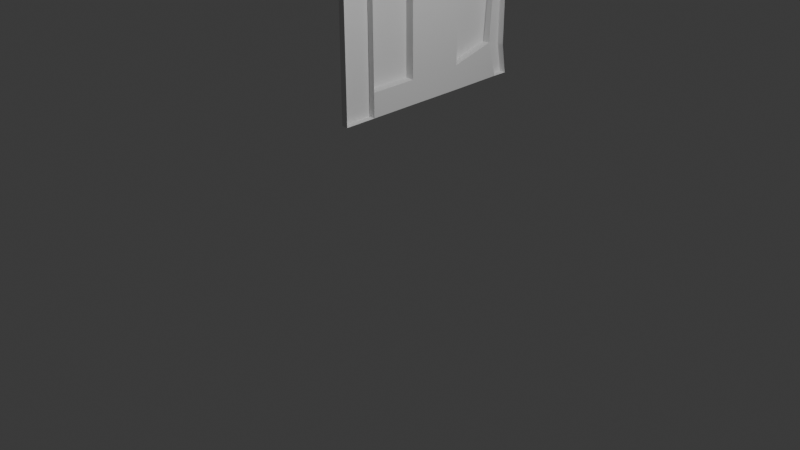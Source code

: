 # Source: door_.blend  (saved by Blender 5.2.44; exported with 4.5.12 LTS)
import bpy
from mathutils import Matrix  # noqa: F401  (used for matrix-valued properties, if any)

bpy.ops.wm.read_factory_settings(use_empty=True)
scene = bpy.context.scene
scene.name = 'Scene'

# ---- collections
col_collection = bpy.data.collections.new('Collection'); scene.collection.children.link(col_collection)

# ---- world
world_world = bpy.data.worlds.new('World'); scene.world = world_world
world_world.use_nodes = True; world_world.node_tree.nodes.clear()
_N = world_world.node_tree.nodes; _L = world_world.node_tree.links
n0 = _N.new('ShaderNodeOutputWorld'); n0.name = 'World Output'; n0.location = (200, 100)
n1 = _N.new('ShaderNodeBackground'); n1.name = 'Background'; n1.location = (-200, 100)
n1.inputs[0].default_value = (0.05088, 0.05088, 0.05088, 1.0)
_L.new(n1.outputs[0], n0.inputs[0])
n0.is_active_output = True
world_world.color = (0.05088, 0.05088, 0.05088)
world_world.sun_shadow_jitter_overblur = 0.0

# ---- cameras
cam_camera = bpy.data.cameras.new('Camera')
cam_camera.clip_end = 100.0
cam_camera.ortho_scale = 7.314

# ---- lights
light_light = bpy.data.lights.new('Light', 'POINT')
light_light.energy = 1000.0
light_light.shadow_soft_size = 0.1

# ---- meshes
me_plane = bpy.data.meshes.new('Plane')
me_plane.from_pydata([(-1.077, -1.332, 0.9061), (4.725, -1.357, 1.814), (-1.109, 1.14, 0.9578), (4.693, 1.187, 1.869), (-1.082, -0.9451, 0.9142), (4.72, -0.9587, 1.823), (4.692, 1.0, 1.865), (-1.106, 0.9612, 0.9541), (-0.7716, -1.334, 0.954), (-0.8028, 1.142, 1.006), (-0.7765, -0.9458, 0.9621), (-0.8005, 0.9634, 1.002), (0.9804, -1.341, 1.228), (0.9469, 1.156, 1.289), (0.9755, -0.9499, 1.237), (0.954, 0.9786, 1.313), (1.541, -1.344, 1.316), (1.502, 1.152, 1.389), (1.536, -0.9512, 1.324), (1.501, 0.9672, 1.457), (-1.07, -0.9432, 0.8345), (-1.065, -1.33, 0.8264), (1.554, -1.342, 1.236), (4.737, -1.355, 1.735), (4.705, 1.002, 1.785), (4.706, 1.189, 1.79), (-0.7903, 1.144, 0.9262), (-1.096, 1.142, 0.8781), (-1.094, 0.9631, 0.8744), (4.732, -0.9568, 1.743), (-0.764, -0.944, 0.8824), (-0.788, 0.9653, 0.9224), (-0.7591, -1.332, 0.8743), (0.959, 1.156, 1.212), (0.988, -0.9481, 1.157), (0.9687, 0.9789, 1.244), (0.9929, -1.339, 1.149), (1.513, 1.15, 1.315), (1.549, -0.9494, 1.245), (1.516, 0.9735, 1.407), (1.545, -0.9499, 1.268), (0.9844, -0.9486, 1.18), (1.512, 0.9712, 1.423), (0.9645, 0.9789, 1.265), (4.431, -1.356, 1.769), (4.335, 1.133, 1.812), (4.426, -0.958, 1.777), (4.257, 0.8856, 1.795), (4.444, -1.354, 1.689), (4.347, 1.134, 1.732), (4.439, -0.9562, 1.697), (4.268, 0.8862, 1.715), (-1.09, -0.3704, 0.9263), (4.712, -0.3673, 1.836), (-0.7837, -0.3702, 0.9742), (1.023, -0.3732, 1.275), (1.515, -0.3759, 1.35), (-1.077, -0.3685, 0.8465), (-0.7712, -0.3684, 0.8945), (1.026, -0.3745, 1.222), (1.521, -0.3764, 1.298), (4.419, -0.3675, 1.79), (4.704, 0.3325, 1.851), (-0.7674, 0.2587, 1.02), (0.974, 0.3444, 1.339), (1.481, 0.3386, 1.387), (-0.7522, 0.2545, 0.9485), (0.9851, 0.3513, 1.3), (1.482, 0.3434, 1.339), (4.41, 0.3313, 1.805), (-1.098, 0.3093, 0.9406), (-1.085, 0.3107, 0.861), (0.9924, -0.9474, 1.129), (-0.7596, -0.9433, 0.8545), (0.9735, 0.9787, 1.217), (-0.7837, 0.9659, 0.8945), (-0.7486, 0.2566, 0.921), (0.9936, 0.3546, 1.256), (4.443, -0.9555, 1.669), (1.553, -0.9487, 1.217), (4.282, 0.8943, 1.688), (1.522, 0.9763, 1.386), (1.487, 0.3457, 1.293), (4.427, 0.3338, 1.697), (-0.7669, -0.3677, 0.8666), (1.022, -0.375, 1.17), (1.527, -0.3761, 1.248), (4.436, -0.365, 1.682), (1.526, -0.3762, 1.255), (1.023, -0.375, 1.177), (0.9925, 0.3544, 1.262), (1.486, 0.3456, 1.299), (1.557, -0.9481, 1.191), (0.9965, -0.9468, 1.103), (1.528, 0.9786, 1.363), (0.9777, 0.9784, 1.191), (0.9971, 0.3547, 1.229), (1.492, 0.3459, 1.267), (1.019, -0.375, 1.143), (1.531, -0.3755, 1.222)], [], [(11, 15, 35, 31), (15, 19, 39, 35), (69, 62, 6, 47), (1, 5, 29, 23), (47, 6, 24, 51), (14, 10, 30, 34), (10, 14, 72, 73), (18, 14, 34, 38), (52, 4, 20, 57), (55, 14, 41, 59), (46, 18, 38, 50), (13, 9, 26, 33), (51, 24, 25, 49), (48, 23, 29, 50), (71, 66, 31, 28), (21, 32, 30, 20), (28, 31, 26, 27), (32, 36, 34, 30), (31, 35, 33, 26), (36, 22, 38, 34), (35, 39, 37, 33), (63, 11, 31, 66), (4, 0, 21, 20), (2, 7, 28, 27), (44, 1, 23, 48), (12, 16, 22, 36), (6, 3, 25, 24), (8, 12, 36, 32), (0, 8, 32, 21), (45, 17, 37, 49), (9, 2, 27, 26), (17, 13, 33, 37), (43, 67, 96, 95), (14, 18, 40, 41), (65, 19, 42, 68), (19, 15, 43, 42), (3, 45, 49, 25), (16, 44, 48, 22), (22, 48, 50, 38), (39, 51, 49, 37), (5, 46, 50, 29), (19, 47, 51, 39), (69, 47, 80, 83), (63, 64, 77, 76), (18, 56, 60, 40), (60, 59, 98, 99), (10, 54, 58, 30), (20, 30, 58, 57), (64, 55, 59, 67), (70, 52, 57, 71), (18, 46, 78, 79), (46, 5, 53, 61), (7, 70, 71, 28), (15, 64, 67, 43), (56, 61, 69, 65), (56, 65, 68, 60), (59, 60, 88, 89), (54, 63, 66, 58), (57, 58, 66, 71), (54, 55, 64, 63), (61, 53, 62, 69), (76, 77, 74, 75), (82, 83, 80, 81), (79, 78, 87, 86), (73, 72, 85, 84), (47, 19, 81, 80), (15, 11, 75, 74), (19, 65, 82, 81), (64, 15, 74, 77), (65, 69, 83, 82), (11, 63, 76, 75), (46, 61, 87, 78), (54, 10, 73, 84), (55, 54, 84, 85), (61, 56, 86, 87), (14, 55, 85, 72), (56, 18, 79, 86), (89, 88, 91, 90), (67, 59, 89, 90), (68, 67, 90, 91), (60, 68, 91, 88), (96, 97, 94, 95), (93, 92, 99, 98), (41, 40, 92, 93), (40, 60, 99, 92), (68, 42, 94, 97), (67, 68, 97, 96), (42, 43, 95, 94), (59, 41, 93, 98)])
_uv = me_plane.uv_layers.new(name='UVMap')
_uv.uv.foreach_set('vector', [0.05271, 0.9277, 0.3547, 0.9277, 0.3547, 0.9277, 0.05271, 0.9277, 0.3547, 0.9277, 0.4514, 0.9277, 0.4514, 0.9277, 0.3547, 0.9277, 0.9494, 0.6642, 1.0, 0.6642, 1.0, 0.9277, 0.9494, 0.9277, 0.0, 0.0, 0.0, 0.0, 0.0, 0.0, 0.0, 0.0, 0.9494, 0.9277, 1.0, 0.9277, 1.0, 0.9277, 0.9494, 0.9277, 0.3547, 0.1566, 0.05271, 0.1566, 0.05271, 0.1566, 0.3547, 0.1566, 0.05271, 0.1566, 0.3547, 0.1566, 0.3547, 0.1566, 0.05271, 0.1566, 0.4514, 0.1566, 0.3547, 0.1566, 0.3547, 0.1566, 0.4514, 0.1566, 0.0, 0.0, 0.0, 0.0, 0.0, 0.0, 0.0, 0.0, 0.3547, 0.3891, 0.3547, 0.1566, 0.3547, 0.1566, 0.3547, 0.3891, 0.9494, 0.1566, 0.4514, 0.1566, 0.4514, 0.1566, 0.9494, 0.1566, 0.0, 0.0, 0.0, 0.0, 0.0, 0.0, 0.0, 0.0, 0.9494, 0.9277, 1.0, 0.9277, 1.0, 1.0, 0.9494, 1.0, 0.9494, 0.0, 1.0, 0.0, 1.0, 0.1566, 0.9494, 0.1566, 0.0, 0.6642, 0.05271, 0.6642, 0.05271, 0.9277, 0.0, 0.9277, 0.0, 0.0, 0.05271, 0.0, 0.05271, 0.1566, 0.0, 0.1566, 0.0, 0.9277, 0.05271, 0.9277, 0.05271, 1.0, 0.0, 1.0, 0.05271, 0.0, 0.3547, 0.0, 0.3547, 0.1566, 0.05271, 0.1566, 0.05271, 0.9277, 0.3547, 0.9277, 0.3547, 1.0, 0.05271, 1.0, 0.3547, 0.0, 0.4514, 0.0, 0.4514, 0.1566, 0.3547, 0.1566, 0.3547, 0.9277, 0.4514, 0.9277, 0.4514, 1.0, 0.3547, 1.0, 0.05271, 0.6642, 0.05271, 0.9277, 0.05271, 0.9277, 0.05271, 0.6642, 0.0, 0.0, 0.0, 0.0, 0.0, 0.0, 0.0, 0.0, 0.0, 0.0, 0.0, 0.0, 0.0, 0.0, 0.0, 0.0, 0.0, 0.0, 0.0, 0.0, 0.0, 0.0, 0.0, 0.0, 0.0, 0.0, 0.0, 0.0, 0.0, 0.0, 0.0, 0.0, 0.0, 0.0, 0.0, 0.0, 0.0, 0.0, 0.0, 0.0, 0.0, 0.0, 0.0, 0.0, 0.0, 0.0, 0.0, 0.0, 0.0, 0.0, 0.0, 0.0, 0.0, 0.0, 0.0, 0.0, 0.0, 0.0, 0.0, 0.0, 0.0, 0.0, 0.0, 0.0, 0.0, 0.0, 0.0, 0.0, 0.0, 0.0, 0.0, 0.0, 0.0, 0.0, 0.0, 0.0, 0.0, 0.0, 0.0, 0.0, 0.3547, 0.9277, 0.3547, 0.6642, 0.3547, 0.6642, 0.3547, 0.9277, 0.3547, 0.1566, 0.4514, 0.1566, 0.4514, 0.1566, 0.3547, 0.1566, 0.4514, 0.6642, 0.4514, 0.9277, 0.4514, 0.9277, 0.4514, 0.6642, 0.4514, 0.9277, 0.3547, 0.9277, 0.3547, 0.9277, 0.4514, 0.9277, 0.0, 0.0, 0.0, 0.0, 0.0, 0.0, 0.0, 0.0, 0.0, 0.0, 0.0, 0.0, 0.0, 0.0, 0.0, 0.0, 0.4514, 0.0, 0.9494, 0.0, 0.9494, 0.1566, 0.4514, 0.1566, 0.4514, 0.9277, 0.9494, 0.9277, 0.9494, 1.0, 0.4514, 1.0, 1.0, 0.1566, 0.9494, 0.1566, 0.9494, 0.1566, 1.0, 0.1566, 0.4514, 0.9277, 0.9494, 0.9277, 0.9494, 0.9277, 0.4514, 0.9277, 0.9494, 0.6642, 0.9494, 0.9277, 0.9494, 0.9277, 0.9494, 0.6642, 0.05271, 0.6642, 0.3547, 0.6642, 0.3547, 0.6642, 0.05271, 0.6642, 0.4514, 0.1566, 0.4514, 0.3891, 0.4514, 0.3891, 0.4514, 0.1566, 0.4514, 0.3891, 0.3547, 0.3891, 0.3547, 0.3891, 0.4514, 0.3891, 0.05271, 0.1566, 0.05271, 0.3891, 0.05271, 0.3891, 0.05271, 0.1566, 0.0, 0.1566, 0.05271, 0.1566, 0.05271, 0.3891, 0.0, 0.3891, 0.3547, 0.6642, 0.3547, 0.3891, 0.3547, 0.3891, 0.3547, 0.6642, 0.0, 0.0, 0.0, 0.0, 0.0, 0.0, 0.0, 0.0, 0.4514, 0.1566, 0.9494, 0.1566, 0.9494, 0.1566, 0.4514, 0.1566, 0.9494, 0.1566, 1.0, 0.1566, 1.0, 0.3891, 0.9494, 0.3891, 0.0, 0.0, 0.0, 0.0, 0.0, 0.0, 0.0, 0.0, 0.3547, 0.9277, 0.3547, 0.6642, 0.3547, 0.6642, 0.3547, 0.9277, 0.4514, 0.3891, 0.9494, 0.3891, 0.9494, 0.6642, 0.4514, 0.6642, 0.4514, 0.3891, 0.4514, 0.6642, 0.4514, 0.6642, 0.4514, 0.3891, 0.3547, 0.3891, 0.4514, 0.3891, 0.4514, 0.3891, 0.3547, 0.3891, 0.05271, 0.3891, 0.05271, 0.6642, 0.05271, 0.6642, 0.05271, 0.3891, 0.0, 0.3891, 0.05271, 0.3891, 0.05271, 0.6642, 0.0, 0.6642, 0.05271, 0.3891, 0.3547, 0.3891, 0.3547, 0.6642, 0.05271, 0.6642, 0.9494, 0.3891, 1.0, 0.3891, 1.0, 0.6642, 0.9494, 0.6642, 0.05271, 0.6642, 0.3547, 0.6642, 0.3547, 0.9277, 0.05271, 0.9277, 0.4514, 0.6642, 0.9494, 0.6642, 0.9494, 0.9277, 0.4514, 0.9277, 0.4514, 0.1566, 0.9494, 0.1566, 0.9494, 0.3891, 0.4514, 0.3891, 0.05271, 0.1566, 0.3547, 0.1566, 0.3547, 0.3891, 0.05271, 0.3891, 0.9494, 0.9277, 0.4514, 0.9277, 0.4514, 0.9277, 0.9494, 0.9277, 0.3547, 0.9277, 0.05271, 0.9277, 0.05271, 0.9277, 0.3547, 0.9277, 0.4514, 0.9277, 0.4514, 0.6642, 0.4514, 0.6642, 0.4514, 0.9277, 0.3547, 0.6642, 0.3547, 0.9277, 0.3547, 0.9277, 0.3547, 0.6642, 0.4514, 0.6642, 0.9494, 0.6642, 0.9494, 0.6642, 0.4514, 0.6642, 0.05271, 0.9277, 0.05271, 0.6642, 0.05271, 0.6642, 0.05271, 0.9277, 0.9494, 0.1566, 0.9494, 0.3891, 0.9494, 0.3891, 0.9494, 0.1566, 0.05271, 0.3891, 0.05271, 0.1566, 0.05271, 0.1566, 0.05271, 0.3891, 0.3547, 0.3891, 0.05271, 0.3891, 0.05271, 0.3891, 0.3547, 0.3891, 0.9494, 0.3891, 0.4514, 0.3891, 0.4514, 0.3891, 0.9494, 0.3891, 0.3547, 0.1566, 0.3547, 0.3891, 0.3547, 0.3891, 0.3547, 0.1566, 0.4514, 0.3891, 0.4514, 0.1566, 0.4514, 0.1566, 0.4514, 0.3891, 0.3547, 0.3891, 0.4514, 0.3891, 0.4514, 0.6642, 0.3547, 0.6642, 0.3547, 0.6642, 0.3547, 0.3891, 0.3547, 0.3891, 0.3547, 0.6642, 0.4514, 0.6642, 0.3547, 0.6642, 0.3547, 0.6642, 0.4514, 0.6642, 0.4514, 0.3891, 0.4514, 0.6642, 0.4514, 0.6642, 0.4514, 0.3891, 0.3547, 0.6642, 0.4514, 0.6642, 0.4514, 0.9277, 0.3547, 0.9277, 0.3547, 0.1566, 0.4514, 0.1566, 0.4514, 0.3891, 0.3547, 0.3891, 0.3547, 0.1566, 0.4514, 0.1566, 0.4514, 0.1566, 0.3547, 0.1566, 0.4514, 0.1566, 0.4514, 0.3891, 0.4514, 0.3891, 0.4514, 0.1566, 0.4514, 0.6642, 0.4514, 0.9277, 0.4514, 0.9277, 0.4514, 0.6642, 0.3547, 0.6642, 0.4514, 0.6642, 0.4514, 0.6642, 0.3547, 0.6642, 0.4514, 0.9277, 0.3547, 0.9277, 0.3547, 0.9277, 0.4514, 0.9277, 0.3547, 0.3891, 0.3547, 0.1566, 0.3547, 0.1566, 0.3547, 0.3891])
me_plane.update()
me_cube_002 = bpy.data.meshes.new('Cube.002')
me_cube_002.from_pydata([(-1.0, -1.0, -1.0), (-1.0, -1.0, 1.0), (-1.0, 1.0, -1.0), (-1.0, 1.0, 1.0), (1.0, -1.0, -1.0), (1.0, -1.0, 1.0), (1.0, 1.0, -1.0), (1.0, 1.0, 1.0)], [], [(0, 1, 3, 2), (2, 3, 7, 6), (6, 7, 5, 4), (4, 5, 1, 0), (2, 6, 4, 0), (7, 3, 1, 5)])
_uv = me_cube_002.uv_layers.new(name='UVMap')
_uv.uv.foreach_set('vector', [0.375, 0.0, 0.625, 0.0, 0.625, 0.25, 0.375, 0.25, 0.375, 0.25, 0.625, 0.25, 0.625, 0.5, 0.375, 0.5, 0.375, 0.5, 0.625, 0.5, 0.625, 0.75, 0.375, 0.75, 0.375, 0.75, 0.625, 0.75, 0.625, 1.0, 0.375, 1.0, 0.125, 0.5, 0.375, 0.5, 0.375, 0.75, 0.125, 0.75, 0.625, 0.5, 0.875, 0.5, 0.875, 0.75, 0.625, 0.75])
me_cube_002.update()

# ---- objects
ob_light = bpy.data.objects.new('Light', light_light)
ob_camera = bpy.data.objects.new('Camera', cam_camera)
ob_empty = bpy.data.objects.new('Empty', None)
ob_plane = bpy.data.objects.new('Plane', me_plane)
ob_cube = bpy.data.objects.new('Cube', me_cube_002)

# ---- transforms, parenting, visibility, modifiers, constraints
ob_light.location = (4.076, 1.005, 5.904)
ob_light.rotation_euler = (0.6503, 0.05522, 1.866)
ob_light.lock_rotations_4d = False
ob_light.empty_display_type = 'ARROWS'
ob_light.color = (0.0, 0.0, 0.0, 0.0)
ob_light.lineart.crease_threshold = 0.0
ob_camera.location = (7.359, -6.926, 4.958)
ob_camera.rotation_euler = (1.109, 0.0, 0.8149)
ob_camera.lock_rotations_4d = False
ob_camera.empty_display_type = 'ARROWS'
ob_camera.color = (0.0, 0.0, 0.0, 0.0)
ob_camera.display_type = 'WIRE'
ob_camera.lineart.crease_threshold = 0.0
ob_empty.location = (-1.264, 1.664, 4.288)
ob_empty.rotation_euler = (1.571, 3.142, 1.571)
ob_empty.empty_display_type = 'IMAGE'
ob_empty.empty_display_size = 6.936
ob_empty.empty_image_offset = (-0.5, -0.3604)
ob_plane.location = (-2.315, 1.657, 5.495)
ob_plane.rotation_euler = (-3.188, 1.419, -3.163)
ob_cube.location = (-1.089, 2.516, 4.081)
ob_cube.scale = (-0.1961, -0.1961, -0.1961)
_m = ob_cube.modifiers.new('Subdivision', 'SUBSURF')
_m.levels = 3

# ---- collection membership
col_collection.objects.link(ob_light)
col_collection.objects.link(ob_camera)
col_collection.objects.link(ob_empty)
col_collection.objects.link(ob_plane)
col_collection.objects.link(ob_cube)

# ---- scene / render settings (as saved in the file)
scene.camera = ob_camera
scene.frame_start = 1; scene.frame_end = 250; scene.frame_set(1)
scene.render.engine = 'BLENDER_EEVEE_NEXT'
scene.render.bake_bias = 0.0
scene.render.bake_samples = 0
scene.render.compositor_device = 'GPU'
scene.eevee.use_volume_custom_range = False
scene.eevee.fast_gi_thickness_near = 0.1
scene.eevee.fast_gi_thickness_far = 0.0
scene.eevee.ray_tracing_options.screen_trace_thickness = 0.1
bpy.context.view_layer.update()
